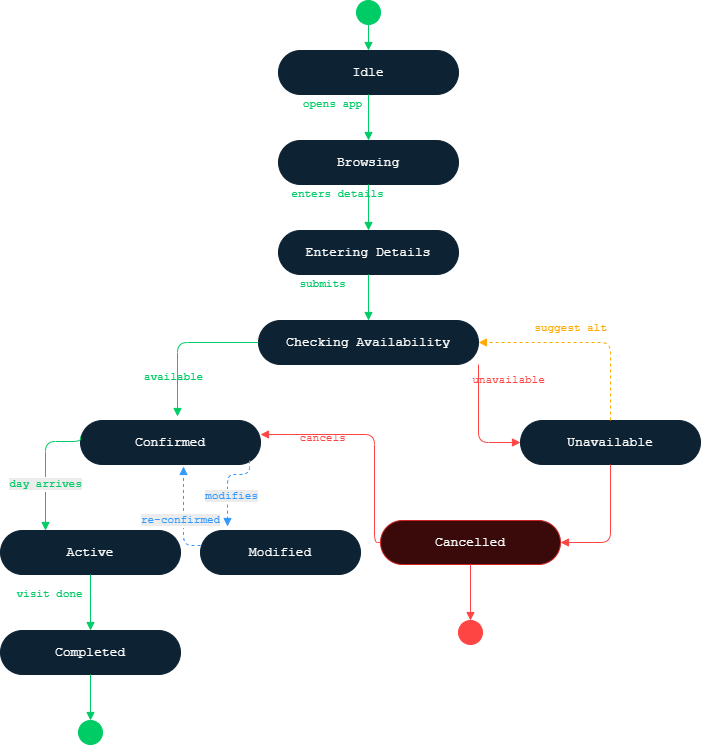

The diagram above was exported from draw.io. Its source (the exported page's mxGraphModel, read from the mxfile embedded in the PNG):
<mxGraphModel dx="862" dy="624" grid="0" gridSize="10" guides="1" tooltips="1" connect="1" arrows="1" fold="1" page="0" pageScale="1" pageWidth="827" pageHeight="1169" math="0" shadow="0">
  <root>
    <mxCell id="0" />
    <mxCell id="1" parent="0" />
    <mxCell id="OAnG_6HH2i3X9VZtTuZs-119" parent="1" style="ellipse;whiteSpace=wrap;html=1;fillColor=#00CC66;strokeColor=#00CC66;aspect=fixed;" value="" vertex="1">
      <mxGeometry height="24" width="24" x="416" y="30" as="geometry" />
    </mxCell>
    <mxCell id="OAnG_6HH2i3X9VZtTuZs-120" parent="1" style="rounded=1;whiteSpace=wrap;html=1;fillColor=#0d2233;strokeColor=#0d2233;fontColor=#ffffff;fontSize=13;fontFamily=Courier New;arcSize=50;" value="Idle" vertex="1">
      <mxGeometry height="44" width="180" x="338" y="80" as="geometry" />
    </mxCell>
    <mxCell id="OAnG_6HH2i3X9VZtTuZs-121" edge="1" parent="1" source="OAnG_6HH2i3X9VZtTuZs-119" style="edgeStyle=orthogonalEdgeStyle;html=1;strokeColor=#00CC66;fillColor=#00CC66;endArrow=block;endFill=1;" target="OAnG_6HH2i3X9VZtTuZs-120">
      <mxGeometry relative="1" as="geometry" />
    </mxCell>
    <mxCell id="OAnG_6HH2i3X9VZtTuZs-122" parent="1" style="rounded=1;whiteSpace=wrap;html=1;fillColor=#0d2233;strokeColor=#0d2233;fontColor=#ffffff;fontSize=13;fontFamily=Courier New;arcSize=50;" value="Browsing" vertex="1">
      <mxGeometry height="44" width="180" x="338" y="170" as="geometry" />
    </mxCell>
    <mxCell id="OAnG_6HH2i3X9VZtTuZs-123" edge="1" parent="1" source="OAnG_6HH2i3X9VZtTuZs-120" style="edgeStyle=orthogonalEdgeStyle;html=1;strokeColor=#00CC66;fillColor=#00CC66;endArrow=block;endFill=1;" target="OAnG_6HH2i3X9VZtTuZs-122">
      <mxGeometry relative="1" as="geometry" />
    </mxCell>
    <mxCell id="OAnG_6HH2i3X9VZtTuZs-124" parent="1" style="text;html=1;strokeColor=none;fillColor=none;align=center;verticalAlign=middle;fontSize=11;fontFamily=Courier New;fontColor=#00CC66;" value="opens app" vertex="1">
      <mxGeometry height="20" width="100" x="342" y="124" as="geometry" />
    </mxCell>
    <mxCell id="OAnG_6HH2i3X9VZtTuZs-125" parent="1" style="rounded=1;whiteSpace=wrap;html=1;fillColor=#0d2233;strokeColor=#0d2233;fontColor=#ffffff;fontSize=13;fontFamily=Courier New;arcSize=50;" value="Entering Details" vertex="1">
      <mxGeometry height="44" width="180" x="338" y="260" as="geometry" />
    </mxCell>
    <mxCell id="OAnG_6HH2i3X9VZtTuZs-126" edge="1" parent="1" source="OAnG_6HH2i3X9VZtTuZs-122" style="edgeStyle=orthogonalEdgeStyle;html=1;strokeColor=#00CC66;fillColor=#00CC66;endArrow=block;endFill=1;" target="OAnG_6HH2i3X9VZtTuZs-125">
      <mxGeometry relative="1" as="geometry" />
    </mxCell>
    <mxCell id="OAnG_6HH2i3X9VZtTuZs-127" parent="1" style="text;html=1;strokeColor=none;fillColor=none;align=center;verticalAlign=middle;fontSize=11;fontFamily=Courier New;fontColor=#00CC66;" value="enters details" vertex="1">
      <mxGeometry height="20" width="110" x="342" y="214" as="geometry" />
    </mxCell>
    <mxCell id="OAnG_6HH2i3X9VZtTuZs-128" parent="1" style="rounded=1;whiteSpace=wrap;html=1;fillColor=#0d2233;strokeColor=#0d2233;fontColor=#ffffff;fontSize=13;fontFamily=Courier New;arcSize=50;" value="Checking Availability" vertex="1">
      <mxGeometry height="44" width="220" x="318" y="350" as="geometry" />
    </mxCell>
    <mxCell id="OAnG_6HH2i3X9VZtTuZs-129" edge="1" parent="1" source="OAnG_6HH2i3X9VZtTuZs-125" style="edgeStyle=orthogonalEdgeStyle;html=1;strokeColor=#00CC66;fillColor=#00CC66;endArrow=block;endFill=1;" target="OAnG_6HH2i3X9VZtTuZs-128">
      <mxGeometry relative="1" as="geometry" />
    </mxCell>
    <mxCell id="OAnG_6HH2i3X9VZtTuZs-130" parent="1" style="text;html=1;strokeColor=none;fillColor=none;align=center;verticalAlign=middle;fontSize=11;fontFamily=Courier New;fontColor=#00CC66;" value="submits" vertex="1">
      <mxGeometry height="20" width="80" x="342" y="304" as="geometry" />
    </mxCell>
    <mxCell id="OAnG_6HH2i3X9VZtTuZs-131" parent="1" style="rounded=1;whiteSpace=wrap;html=1;fillColor=#0d2233;strokeColor=#0d2233;fontColor=#ffffff;fontSize=13;fontFamily=Courier New;arcSize=50;" value="Confirmed" vertex="1">
      <mxGeometry height="44" width="180" x="140" y="450" as="geometry" />
    </mxCell>
    <mxCell id="OAnG_6HH2i3X9VZtTuZs-132" edge="1" parent="1" source="OAnG_6HH2i3X9VZtTuZs-128" style="edgeStyle=orthogonalEdgeStyle;html=1;strokeColor=#00CC66;fillColor=#00CC66;endArrow=block;endFill=1;exitX=0;exitY=0.5;exitDx=0;exitDy=0;entryX=1;entryY=0.5;entryDx=0;entryDy=0;">
      <mxGeometry relative="1" as="geometry">
        <mxPoint x="235.00000000000023" y="368" as="sourcePoint" />
        <mxPoint x="237.00000000000023" y="446" as="targetPoint" />
      </mxGeometry>
    </mxCell>
    <mxCell id="OAnG_6HH2i3X9VZtTuZs-133" parent="1" style="text;html=1;strokeColor=none;fillColor=none;align=center;verticalAlign=middle;fontSize=11;fontFamily=Courier New;fontColor=#00CC66;" value="available" vertex="1">
      <mxGeometry height="20" width="90" x="188" y="397" as="geometry" />
    </mxCell>
    <mxCell id="OAnG_6HH2i3X9VZtTuZs-134" parent="1" style="rounded=1;whiteSpace=wrap;html=1;fillColor=#0d2233;strokeColor=#0d2233;fontColor=#ffffff;fontSize=13;fontFamily=Courier New;arcSize=50;" value="Unavailable" vertex="1">
      <mxGeometry height="44" width="180" x="580" y="450" as="geometry" />
    </mxCell>
    <mxCell id="OAnG_6HH2i3X9VZtTuZs-135" edge="1" parent="1" source="OAnG_6HH2i3X9VZtTuZs-128" style="edgeStyle=orthogonalEdgeStyle;html=1;strokeColor=#FF4444;fillColor=#FF4444;endArrow=block;endFill=1;exitX=1;exitY=1;exitDx=0;exitDy=0;entryX=0;entryY=0.5;entryDx=0;entryDy=0;" target="OAnG_6HH2i3X9VZtTuZs-134">
      <mxGeometry relative="1" as="geometry" />
    </mxCell>
    <mxCell id="OAnG_6HH2i3X9VZtTuZs-136" parent="1" style="text;html=1;strokeColor=none;fillColor=none;align=center;verticalAlign=middle;fontSize=11;fontFamily=Courier New;fontColor=#FF4444;" value="unavailable" vertex="1">
      <mxGeometry height="20" width="100" x="518" y="400" as="geometry" />
    </mxCell>
    <mxCell id="OAnG_6HH2i3X9VZtTuZs-137" edge="1" parent="1" source="OAnG_6HH2i3X9VZtTuZs-134" style="edgeStyle=orthogonalEdgeStyle;html=1;strokeColor=#FFAA00;fillColor=#FFAA00;endArrow=block;endFill=1;dashed=1;exitX=0.5;exitY=0;exitDx=0;exitDy=0;entryX=1;entryY=0.5;entryDx=0;entryDy=0;" target="OAnG_6HH2i3X9VZtTuZs-128">
      <mxGeometry relative="1" as="geometry">
        <Array as="points">
          <mxPoint x="670" y="372" />
          <mxPoint x="538" y="372" />
        </Array>
      </mxGeometry>
    </mxCell>
    <mxCell id="OAnG_6HH2i3X9VZtTuZs-138" parent="1" style="text;html=1;strokeColor=none;fillColor=none;align=center;verticalAlign=middle;fontSize=11;fontFamily=Courier New;fontColor=#FFAA00;" value="suggest alt" vertex="1">
      <mxGeometry height="20" width="100" x="580" y="348" as="geometry" />
    </mxCell>
    <mxCell id="OAnG_6HH2i3X9VZtTuZs-139" parent="1" style="rounded=1;whiteSpace=wrap;html=1;fillColor=#3a0a0a;strokeColor=#CC2222;fontColor=#ffffff;fontSize=13;fontFamily=Courier New;arcSize=50;" value="Cancelled" vertex="1">
      <mxGeometry height="44" width="180" x="440" y="550" as="geometry" />
    </mxCell>
    <mxCell id="OAnG_6HH2i3X9VZtTuZs-140" edge="1" parent="1" source="OAnG_6HH2i3X9VZtTuZs-134" style="edgeStyle=orthogonalEdgeStyle;html=1;strokeColor=#FF4444;fillColor=#FF4444;endArrow=block;endFill=1;exitX=0.5;exitY=1;exitDx=0;exitDy=0;entryX=1;entryY=0.5;entryDx=0;entryDy=0;" target="OAnG_6HH2i3X9VZtTuZs-139">
      <mxGeometry relative="1" as="geometry" />
    </mxCell>
    <mxCell id="OAnG_6HH2i3X9VZtTuZs-141" edge="1" parent="1" source="OAnG_6HH2i3X9VZtTuZs-139" style="edgeStyle=orthogonalEdgeStyle;html=1;strokeColor=#FF4444;fillColor=#FF4444;endArrow=block;endFill=1;exitX=0;exitY=0.5;exitDx=0;exitDy=0;" target="OAnG_6HH2i3X9VZtTuZs-131">
      <mxGeometry relative="1" as="geometry">
        <Array as="points">
          <mxPoint x="434" y="572" />
          <mxPoint x="434" y="464" />
        </Array>
      </mxGeometry>
    </mxCell>
    <mxCell id="OAnG_6HH2i3X9VZtTuZs-142" parent="1" style="text;html=1;strokeColor=none;fillColor=none;align=center;verticalAlign=middle;fontSize=11;fontFamily=Courier New;fontColor=#FF4444;" value="cancels" vertex="1">
      <mxGeometry height="20" width="70" x="347" y="458" as="geometry" />
    </mxCell>
    <mxCell id="OAnG_6HH2i3X9VZtTuZs-143" parent="1" style="rounded=1;whiteSpace=wrap;html=1;fillColor=#0d2233;strokeColor=#0d2233;fontColor=#ffffff;fontSize=13;fontFamily=Courier New;arcSize=50;" value="Active" vertex="1">
      <mxGeometry height="44" width="180" x="60" y="560" as="geometry" />
    </mxCell>
    <mxCell id="OAnG_6HH2i3X9VZtTuZs-144" edge="1" parent="1" style="edgeStyle=orthogonalEdgeStyle;html=1;strokeColor=#00CC66;fillColor=#00CC66;endArrow=block;endFill=1;">
      <mxGeometry relative="1" as="geometry">
        <Array as="points">
          <mxPoint x="140" y="471" />
          <mxPoint x="105" y="471" />
        </Array>
        <mxPoint x="140" y="466" as="sourcePoint" />
        <mxPoint x="105" y="560" as="targetPoint" />
      </mxGeometry>
    </mxCell>
    <mxCell id="OAnG_6HH2i3X9VZtTuZs-160" connectable="0" parent="OAnG_6HH2i3X9VZtTuZs-144" style="edgeLabel;html=1;align=center;verticalAlign=middle;resizable=0;points=[];" value="&lt;span style=&quot;color: rgb(0, 204, 102); font-family: &amp;quot;Courier New&amp;quot;; background-color: rgb(236, 236, 236);&quot;&gt;day arrives&lt;/span&gt;" vertex="1">
      <mxGeometry relative="1" x="0.2661" y="-1" as="geometry">
        <mxPoint y="1" as="offset" />
      </mxGeometry>
    </mxCell>
    <mxCell id="OAnG_6HH2i3X9VZtTuZs-146" parent="1" style="rounded=1;whiteSpace=wrap;html=1;fillColor=#0d2233;strokeColor=#0d2233;fontColor=#ffffff;fontSize=13;fontFamily=Courier New;arcSize=50;" value="Modified" vertex="1">
      <mxGeometry height="44" width="160" x="260" y="560" as="geometry" />
    </mxCell>
    <mxCell id="OAnG_6HH2i3X9VZtTuZs-147" edge="1" parent="1" style="edgeStyle=orthogonalEdgeStyle;html=1;strokeColor=#3399FF;fillColor=#3399FF;endArrow=block;endFill=1;dashed=1;entryX=0;entryY=0;entryDx=0;entryDy=0;">
      <mxGeometry relative="1" as="geometry">
        <Array as="points">
          <mxPoint x="309" y="504" />
          <mxPoint x="287" y="504" />
        </Array>
        <mxPoint x="309" y="490" as="sourcePoint" />
        <mxPoint x="287" y="556.0000000000002" as="targetPoint" />
      </mxGeometry>
    </mxCell>
    <mxCell id="OAnG_6HH2i3X9VZtTuZs-164" connectable="0" parent="OAnG_6HH2i3X9VZtTuZs-147" style="edgeLabel;html=1;align=center;verticalAlign=middle;resizable=0;points=[];" value="&lt;span style=&quot;color: rgb(51, 153, 255); font-family: &amp;quot;Courier New&amp;quot;; background-color: rgb(236, 236, 236);&quot;&gt;modifies&lt;/span&gt;" vertex="1">
      <mxGeometry relative="1" x="0.3081" y="3" as="geometry">
        <mxPoint as="offset" />
      </mxGeometry>
    </mxCell>
    <mxCell id="OAnG_6HH2i3X9VZtTuZs-149" edge="1" parent="1" style="edgeStyle=orthogonalEdgeStyle;html=1;strokeColor=#3399FF;fillColor=#3399FF;endArrow=block;endFill=1;dashed=1;">
      <mxGeometry relative="1" as="geometry">
        <Array as="points">
          <mxPoint x="243" y="575" />
        </Array>
        <mxPoint x="260" y="575" as="sourcePoint" />
        <mxPoint x="243" y="496" as="targetPoint" />
      </mxGeometry>
    </mxCell>
    <mxCell id="OAnG_6HH2i3X9VZtTuZs-163" connectable="0" parent="OAnG_6HH2i3X9VZtTuZs-149" style="edgeLabel;html=1;align=center;verticalAlign=middle;resizable=0;points=[];" value="&lt;span style=&quot;color: rgb(51, 153, 255); font-family: &amp;quot;Courier New&amp;quot;; background-color: rgb(236, 236, 236);&quot;&gt;re-confirmed&lt;/span&gt;" vertex="1">
      <mxGeometry relative="1" x="-0.125" y="4" as="geometry">
        <mxPoint as="offset" />
      </mxGeometry>
    </mxCell>
    <mxCell id="OAnG_6HH2i3X9VZtTuZs-151" parent="1" style="rounded=1;whiteSpace=wrap;html=1;fillColor=#0d2233;strokeColor=#0d2233;fontColor=#ffffff;fontSize=13;fontFamily=Courier New;arcSize=50;" value="Completed" vertex="1">
      <mxGeometry height="44" width="180" x="60" y="660" as="geometry" />
    </mxCell>
    <mxCell id="OAnG_6HH2i3X9VZtTuZs-152" edge="1" parent="1" source="OAnG_6HH2i3X9VZtTuZs-143" style="edgeStyle=orthogonalEdgeStyle;html=1;strokeColor=#00CC66;fillColor=#00CC66;endArrow=block;endFill=1;" target="OAnG_6HH2i3X9VZtTuZs-151">
      <mxGeometry relative="1" as="geometry" />
    </mxCell>
    <mxCell id="OAnG_6HH2i3X9VZtTuZs-153" parent="1" style="text;html=1;strokeColor=none;fillColor=none;align=center;verticalAlign=middle;fontSize=11;fontFamily=Courier New;fontColor=#00CC66;" value="visit done" vertex="1">
      <mxGeometry height="20" width="90" x="64" y="614" as="geometry" />
    </mxCell>
    <mxCell id="OAnG_6HH2i3X9VZtTuZs-154" parent="1" style="ellipse;whiteSpace=wrap;html=1;fillColor=#00CC66;strokeColor=#00CC66;aspect=fixed;" value="" vertex="1">
      <mxGeometry height="24" width="24" x="138" y="750" as="geometry" />
    </mxCell>
    <mxCell id="OAnG_6HH2i3X9VZtTuZs-155" edge="1" parent="1" source="OAnG_6HH2i3X9VZtTuZs-151" style="edgeStyle=orthogonalEdgeStyle;html=1;strokeColor=#00CC66;fillColor=#00CC66;endArrow=block;endFill=1;" target="OAnG_6HH2i3X9VZtTuZs-154">
      <mxGeometry relative="1" as="geometry" />
    </mxCell>
    <mxCell id="OAnG_6HH2i3X9VZtTuZs-156" parent="1" style="ellipse;whiteSpace=wrap;html=1;fillColor=#FF4444;strokeColor=#FF4444;aspect=fixed;" value="" vertex="1">
      <mxGeometry height="24" width="24" x="518" y="650" as="geometry" />
    </mxCell>
    <mxCell id="OAnG_6HH2i3X9VZtTuZs-157" edge="1" parent="1" source="OAnG_6HH2i3X9VZtTuZs-139" style="edgeStyle=orthogonalEdgeStyle;html=1;strokeColor=#FF4444;fillColor=#FF4444;endArrow=block;endFill=1;" target="OAnG_6HH2i3X9VZtTuZs-156">
      <mxGeometry relative="1" as="geometry" />
    </mxCell>
  </root>
</mxGraphModel>